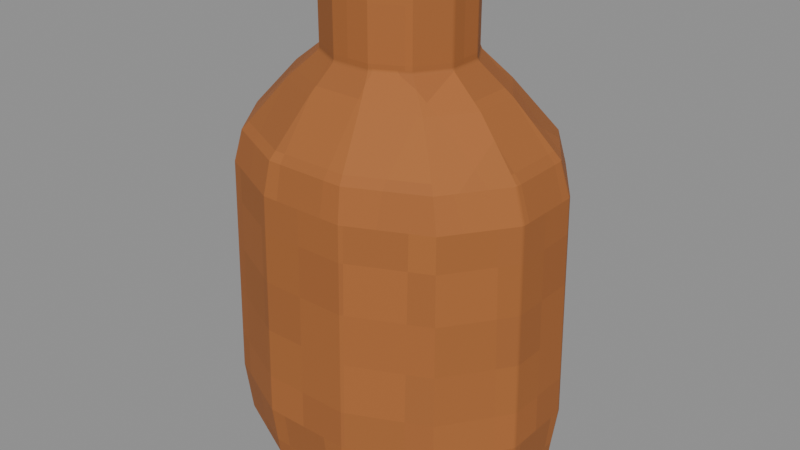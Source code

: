 # Source: Vessel.blend  (saved by Blender 4.3.34; exported with 4.5.12 LTS)
import bpy
from mathutils import Matrix  # noqa: F401  (used for matrix-valued properties, if any)

bpy.ops.wm.read_factory_settings(use_empty=True)
scene = bpy.context.scene
scene.name = 'Isolated part'

# ---- collections
col_part_vessel = bpy.data.collections.new('Part.Vessel'); scene.collection.children.link(col_part_vessel)

# ---- images (referenced by path relative to the original .blend; pixels are not part of the script)
import os
ASSET_DIR = os.environ.get("B2B_ASSET_DIR", "")  # directory of the original .blend (textures are referenced by path, not embedded)
HERE = os.path.dirname(os.path.abspath(__file__))  # packed textures are extracted next to this script under _unpacked/

def load_image(name, relpath, width, height, colorspace="sRGB"):
    """Load a texture the original file referenced (path relative to the .blend, or extracted next to this script)."""
    p = next((c for c in (os.path.join(HERE, relpath), os.path.join(ASSET_DIR, relpath)) if relpath and os.path.exists(c)), "")
    if p:
        img = bpy.data.images.load(p, check_existing=True)
        img.name = name
    else:  # same state as the original file: an image datablock whose file is absent (Cycles renders it pink)
        img = bpy.data.images.new(name, width, height)
        img.source = "FILE"
        img.filepath = "//" + (relpath or name)
    img.colorspace_settings.name = colorspace
    return img
img_minecraft___amber_bottle = load_image('Minecraft • Amber bottle', '_unpacked/Amber_bottle.d143b473.png', 32, 32, 'sRGB')

# ---- materials (node trees are filled in below, after node groups)
mat_minecraft___amber_bottle = bpy.data.materials.new('Minecraft / Amber bottle')
mat_minecraft___amber_bottle.diffuse_color = (0.6314, 0.3804, 0.1843, 1.0)

# ---- material node trees
mat_minecraft___amber_bottle.use_nodes = True; mat_minecraft___amber_bottle.node_tree.nodes.clear()
_N = mat_minecraft___amber_bottle.node_tree.nodes; _L = mat_minecraft___amber_bottle.node_tree.links
n0 = _N.new('ShaderNodeBsdfPrincipled'); n0.name = 'Principled BSDF'; n0.location = (10, 300)
n0.inputs[2].default_value = 0.85
n1 = _N.new('ShaderNodeOutputMaterial'); n1.name = 'Material Output'; n1.location = (300, 300)
n2 = _N.new('ShaderNodeTexImage'); n2.name = 'Image Texture'; n2.location = (-580, 280)
n2.image = img_minecraft___amber_bottle
n2.interpolation = 'Closest'
_L.new(n0.outputs[0], n1.inputs[0])
_L.new(n2.outputs[0], n0.inputs[0])
n1.is_active_output = True

# ---- meshes
me_apothecarybottle_vessel_001 = bpy.data.meshes.new('ApothecaryBottle.Vessel.001')
me_apothecarybottle_vessel_001.from_pydata([(0.1043, 0.02355, 0.0), (0.07637, 0.06435, 0.0), (0.02795, 0.0879, 0.0), (-0.02795, 0.0879, 0.0), (-0.07637, 0.06435, 0.0), (-0.1043, 0.02355, 0.0), (-0.1043, -0.02355, 0.0), (-0.07637, -0.06435, 0.0), (-0.02795, -0.0879, 0.0), (0.02795, -0.0879, 0.0), (0.07637, -0.06435, 0.0), (0.1043, -0.02355, 0.0), (0.1246, 0.02718, 0.025), (0.09122, 0.07425, 0.025), (0.03339, 0.1014, 0.025), (-0.03339, 0.1014, 0.025), (-0.09122, 0.07425, 0.025), (-0.1246, 0.02718, 0.025), (-0.1246, -0.02718, 0.025), (-0.09122, -0.07425, 0.025), (-0.03339, -0.1014, 0.025), (0.03339, -0.1014, 0.025), (0.09122, -0.07425, 0.025), (0.1246, -0.02718, 0.025), (0.1294, 0.02847, 0.066), (0.09475, 0.07778, 0.066), (0.03468, 0.1063, 0.066), (-0.03468, 0.1063, 0.066), (-0.09475, 0.07778, 0.066), (-0.1294, 0.02847, 0.066), (-0.1294, -0.02847, 0.066), (-0.09475, -0.07778, 0.066), (-0.03468, -0.1063, 0.066), (0.03468, -0.1063, 0.066), (0.09475, -0.07778, 0.066), (0.1294, -0.02847, 0.066), (0.1256, 0.02743, 0.24), (0.09192, 0.07495, 0.24), (0.03365, 0.1024, 0.24), (-0.03365, 0.1024, 0.24), (-0.09192, 0.07495, 0.24), (-0.1256, 0.02743, 0.24), (-0.1256, -0.02743, 0.24), (-0.09192, -0.07495, 0.24), (-0.03365, -0.1024, 0.24), (0.03365, -0.1024, 0.24), (0.09192, -0.07495, 0.24), (0.1256, -0.02743, 0.24), (0.1178, 0.02614, 0.265), (0.08627, 0.07142, 0.265), (0.03158, 0.09756, 0.265), (-0.03158, 0.09756, 0.265), (-0.08627, 0.07142, 0.265), (-0.1178, 0.02614, 0.265), (-0.1178, -0.02614, 0.265), (-0.08627, -0.07142, 0.265), (-0.03158, -0.09756, 0.265), (0.03158, -0.09756, 0.265), (0.08627, -0.07142, 0.265), (0.1178, -0.02614, 0.265), (0.0821, 0.01812, 0.304), (0.0601, 0.0495, 0.304), (0.022, 0.06761, 0.304), (-0.022, 0.06761, 0.304), (-0.0601, 0.0495, 0.304), (-0.0821, 0.01812, 0.304), (-0.0821, -0.01812, 0.304), (-0.0601, -0.0495, 0.304), (-0.022, -0.06761, 0.304), (0.022, -0.06761, 0.304), (0.0601, -0.0495, 0.304), (0.0821, -0.01812, 0.304), (0.05602, 0.01346, 0.325), (0.04101, 0.03677, 0.325), (0.01501, 0.05023, 0.325), (-0.01501, 0.05023, 0.325), (-0.04101, 0.03677, 0.325), (-0.05602, 0.01346, 0.325), (-0.05602, -0.01346, 0.325), (-0.04101, -0.03677, 0.325), (-0.01501, -0.05023, 0.325), (0.01501, -0.05023, 0.325), (0.04101, -0.03677, 0.325), (0.05602, -0.01346, 0.325), (0.05602, 0.01346, 0.378), (0.04101, 0.03677, 0.378), (0.01501, 0.05023, 0.378), (-0.01501, 0.05023, 0.378), (-0.04101, 0.03677, 0.378), (-0.05602, 0.01346, 0.378), (-0.05602, -0.01346, 0.378), (-0.04101, -0.03677, 0.378), (-0.01501, -0.05023, 0.378), (0.01501, -0.05023, 0.378), (0.04101, -0.03677, 0.378), (0.05602, -0.01346, 0.378)], [], [(11, 10, 9, 8, 7, 6, 5, 4, 3, 2, 1, 0), (0, 1, 13, 12), (1, 2, 14, 13), (2, 3, 15, 14), (3, 4, 16, 15), (4, 5, 17, 16), (5, 6, 18, 17), (6, 7, 19, 18), (7, 8, 20, 19), (8, 9, 21, 20), (9, 10, 22, 21), (10, 11, 23, 22), (11, 0, 12, 23), (12, 13, 25, 24), (13, 14, 26, 25), (14, 15, 27, 26), (15, 16, 28, 27), (16, 17, 29, 28), (17, 18, 30, 29), (18, 19, 31, 30), (19, 20, 32, 31), (20, 21, 33, 32), (21, 22, 34, 33), (22, 23, 35, 34), (23, 12, 24, 35), (24, 25, 37, 36), (25, 26, 38, 37), (26, 27, 39, 38), (27, 28, 40, 39), (28, 29, 41, 40), (29, 30, 42, 41), (30, 31, 43, 42), (31, 32, 44, 43), (32, 33, 45, 44), (33, 34, 46, 45), (34, 35, 47, 46), (35, 24, 36, 47), (36, 37, 49, 48), (37, 38, 50, 49), (38, 39, 51, 50), (39, 40, 52, 51), (40, 41, 53, 52), (41, 42, 54, 53), (42, 43, 55, 54), (43, 44, 56, 55), (44, 45, 57, 56), (45, 46, 58, 57), (46, 47, 59, 58), (47, 36, 48, 59), (48, 49, 61, 60), (49, 50, 62, 61), (50, 51, 63, 62), (51, 52, 64, 63), (52, 53, 65, 64), (53, 54, 66, 65), (54, 55, 67, 66), (55, 56, 68, 67), (56, 57, 69, 68), (57, 58, 70, 69), (58, 59, 71, 70), (59, 48, 60, 71), (60, 61, 73, 72), (61, 62, 74, 73), (62, 63, 75, 74), (63, 64, 76, 75), (64, 65, 77, 76), (65, 66, 78, 77), (66, 67, 79, 78), (67, 68, 80, 79), (68, 69, 81, 80), (69, 70, 82, 81), (70, 71, 83, 82), (71, 60, 72, 83), (72, 73, 85, 84), (73, 74, 86, 85), (74, 75, 87, 86), (75, 76, 88, 87), (76, 77, 89, 88), (77, 78, 90, 89), (78, 79, 91, 90), (79, 80, 92, 91), (80, 81, 93, 92), (81, 82, 94, 93), (82, 83, 95, 94), (83, 72, 84, 95), (84, 85, 86, 87, 88, 89, 90, 91, 92, 93, 94, 95)])
_uv = me_apothecarybottle_vessel_001.uv_layers.new(name='UV0.Surface')
_uv.uv.foreach_set('vector', [0.9443, 0.2955, 0.922, 0.2629, 0.8832, 0.244, 0.8385, 0.244, 0.7998, 0.2629, 0.7774, 0.2955, 0.7774, 0.3332, 0.7998, 0.3658, 0.8385, 0.3847, 0.8832, 0.3847, 0.922, 0.3658, 0.9443, 0.3332, 0.8797, 0.3144, 0.9124, 0.3144, 0.9203, 0.3344, 0.8826, 0.3344, 0.922, 0.3144, 0.8832, 0.3144, 0.8876, 0.3344, 0.9339, 0.3344, 0.8832, 0.3144, 0.8385, 0.3144, 0.8342, 0.3344, 0.8876, 0.3344, 0.8385, 0.3144, 0.7998, 0.3144, 0.7879, 0.3344, 0.8342, 0.3344, 0.9124, 0.3144, 0.8797, 0.3144, 0.8826, 0.3344, 0.9203, 0.3344, 0.8797, 0.3144, 0.842, 0.3144, 0.8391, 0.3344, 0.8826, 0.3344, 0.842, 0.3144, 0.8094, 0.3144, 0.8015, 0.3344, 0.8391, 0.3344, 0.7998, 0.3144, 0.8385, 0.3144, 0.8342, 0.3344, 0.7879, 0.3344, 0.8385, 0.3144, 0.8832, 0.3144, 0.8876, 0.3344, 0.8342, 0.3344, 0.8832, 0.3144, 0.922, 0.3144, 0.9339, 0.3344, 0.8876, 0.3344, 0.8094, 0.3144, 0.842, 0.3144, 0.8391, 0.3344, 0.8015, 0.3344, 0.842, 0.3144, 0.8797, 0.3144, 0.8826, 0.3344, 0.8391, 0.3344, 0.8826, 0.3344, 0.9203, 0.3344, 0.9231, 0.3672, 0.8837, 0.3672, 0.9339, 0.3344, 0.8876, 0.3344, 0.8886, 0.3672, 0.9367, 0.3672, 0.8876, 0.3344, 0.8342, 0.3344, 0.8331, 0.3672, 0.8886, 0.3672, 0.8342, 0.3344, 0.7879, 0.3344, 0.7851, 0.3672, 0.8331, 0.3672, 0.9203, 0.3344, 0.8826, 0.3344, 0.8837, 0.3672, 0.9231, 0.3672, 0.8826, 0.3344, 0.8391, 0.3344, 0.8381, 0.3672, 0.8837, 0.3672, 0.8391, 0.3344, 0.8015, 0.3344, 0.7987, 0.3672, 0.8381, 0.3672, 0.7879, 0.3344, 0.8342, 0.3344, 0.8331, 0.3672, 0.7851, 0.3672, 0.8342, 0.3344, 0.8876, 0.3344, 0.8886, 0.3672, 0.8331, 0.3672, 0.8876, 0.3344, 0.9339, 0.3344, 0.9367, 0.3672, 0.8886, 0.3672, 0.8015, 0.3344, 0.8391, 0.3344, 0.8381, 0.3672, 0.7987, 0.3672, 0.8391, 0.3344, 0.8826, 0.3344, 0.8837, 0.3672, 0.8381, 0.3672, 0.9137, 0.3371, 0.9137, 0.3766, 1.053, 0.3743, 1.053, 0.3363, 0.9137, 0.3902, 0.9137, 0.3421, 1.053, 0.3413, 1.053, 0.3879, 0.9137, 0.3421, 0.9137, 0.2866, 1.053, 0.2874, 1.053, 0.3413, 0.9137, 0.2866, 0.9137, 0.2386, 1.053, 0.2408, 1.053, 0.2874, 0.9137, 0.3766, 0.9137, 0.3371, 1.053, 0.3363, 1.053, 0.3743, 0.9137, 0.3371, 0.9137, 0.2916, 1.053, 0.2924, 1.053, 0.3363, 0.9137, 0.2916, 0.9137, 0.2521, 1.053, 0.2544, 1.053, 0.2924, 0.9137, 0.2386, 0.9137, 0.2866, 1.053, 0.2874, 1.053, 0.2408, 0.9137, 0.2866, 0.9137, 0.3421, 1.053, 0.3413, 1.053, 0.2874, 0.9137, 0.3421, 0.9137, 0.3902, 1.053, 0.3879, 1.053, 0.3413, 0.9137, 0.2521, 0.9137, 0.2916, 1.053, 0.2924, 1.053, 0.2544, 0.9137, 0.2916, 0.9137, 0.3371, 1.053, 0.3363, 1.053, 0.2924, 0.8828, 0.5064, 0.9209, 0.5064, 0.918, 0.5264, 0.8818, 0.5264, 0.9344, 0.5064, 0.8878, 0.5064, 0.8861, 0.5264, 0.9299, 0.5264, 0.8878, 0.5064, 0.834, 0.5064, 0.8356, 0.5264, 0.8861, 0.5264, 0.834, 0.5064, 0.7873, 0.5064, 0.7919, 0.5264, 0.8356, 0.5264, 0.9209, 0.5064, 0.8828, 0.5064, 0.8818, 0.5264, 0.918, 0.5264, 0.8828, 0.5064, 0.8389, 0.5064, 0.84, 0.5264, 0.8818, 0.5264, 0.8389, 0.5064, 0.8009, 0.5064, 0.8038, 0.5264, 0.84, 0.5264, 0.7873, 0.5064, 0.834, 0.5064, 0.8356, 0.5264, 0.7919, 0.5264, 0.834, 0.5064, 0.8878, 0.5064, 0.8861, 0.5264, 0.8356, 0.5264, 0.8878, 0.5064, 0.9344, 0.5064, 0.9299, 0.5264, 0.8861, 0.5264, 0.8009, 0.5064, 0.8389, 0.5064, 0.84, 0.5264, 0.8038, 0.5264, 0.8389, 0.5064, 0.8828, 0.5064, 0.8818, 0.5264, 0.84, 0.5264, 0.9552, 0.3353, 0.9299, 0.3715, 0.909, 0.354, 0.9266, 0.3289, 0.9299, 0.5264, 0.8861, 0.5264, 0.8785, 0.5576, 0.909, 0.5576, 0.8861, 0.5264, 0.8356, 0.5264, 0.8433, 0.5576, 0.8785, 0.5576, 0.8356, 0.5264, 0.7919, 0.5264, 0.8128, 0.5576, 0.8433, 0.5576, 0.7919, 0.3715, 0.7666, 0.3353, 0.7952, 0.3289, 0.8128, 0.354, 0.8818, 0.5264, 0.84, 0.5264, 0.8464, 0.5576, 0.8754, 0.5576, 0.7666, 0.2934, 0.7919, 0.2572, 0.8128, 0.2748, 0.7952, 0.2999, 0.7919, 0.5264, 0.8356, 0.5264, 0.8433, 0.5576, 0.8128, 0.5576, 0.8356, 0.5264, 0.8861, 0.5264, 0.8785, 0.5576, 0.8433, 0.5576, 0.8861, 0.5264, 0.9299, 0.5264, 0.909, 0.5576, 0.8785, 0.5576, 0.9299, 0.2572, 0.9552, 0.2934, 0.9266, 0.2999, 0.909, 0.2748, 0.84, 0.5264, 0.8818, 0.5264, 0.8754, 0.5576, 0.8464, 0.5576, 0.9266, 0.3289, 0.909, 0.354, 0.8937, 0.3438, 0.9057, 0.3251, 0.909, 0.5576, 0.8785, 0.5576, 0.8729, 0.5744, 0.8937, 0.5744, 0.8785, 0.5576, 0.8433, 0.5576, 0.8489, 0.5744, 0.8729, 0.5744, 0.8433, 0.3685, 0.8128, 0.354, 0.8281, 0.3438, 0.8489, 0.3545, 0.8128, 0.354, 0.7952, 0.3289, 0.8161, 0.3251, 0.8281, 0.3438, 0.8754, 0.2487, 0.8464, 0.2487, 0.8501, 0.2695, 0.8717, 0.2695, 0.7952, 0.2999, 0.8128, 0.2748, 0.8281, 0.2849, 0.8161, 0.3036, 0.8128, 0.5576, 0.8433, 0.5576, 0.8489, 0.5744, 0.8281, 0.5744, 0.8433, 0.5576, 0.8785, 0.5576, 0.8729, 0.5744, 0.8489, 0.5744, 0.8785, 0.2603, 0.909, 0.2748, 0.8937, 0.2849, 0.8729, 0.2742, 0.909, 0.2748, 0.9266, 0.2999, 0.9057, 0.3036, 0.8937, 0.2849, 0.8464, 0.38, 0.8754, 0.38, 0.8717, 0.3592, 0.8501, 0.3592, 1.121, 0.3251, 1.121, 0.3438, 1.163, 0.3438, 1.163, 0.3251, 1.121, 0.3472, 1.121, 0.3264, 1.163, 0.3264, 1.163, 0.3472, 1.121, 0.3264, 1.121, 0.3024, 1.163, 0.3024, 1.163, 0.3264, 1.121, 0.3024, 1.121, 0.2816, 1.163, 0.2816, 1.163, 0.3024, 1.121, 0.3438, 1.121, 0.3251, 1.163, 0.3251, 1.163, 0.3438, 1.121, 0.3251, 1.121, 0.3036, 1.163, 0.3036, 1.163, 0.3251, 1.121, 0.3036, 1.121, 0.2849, 1.163, 0.2849, 1.163, 0.3036, 1.121, 0.2816, 1.121, 0.3024, 1.163, 0.3024, 1.163, 0.2816, 1.121, 0.3024, 1.121, 0.3264, 1.163, 0.3264, 1.163, 0.3024, 1.121, 0.3264, 1.121, 0.3472, 1.163, 0.3472, 1.163, 0.3264, 1.121, 0.2849, 1.121, 0.3036, 1.163, 0.3036, 1.163, 0.2849, 1.121, 0.3036, 1.121, 0.3251, 1.163, 0.3251, 1.163, 0.3036, 0.9057, 0.3251, 0.8937, 0.3438, 0.8729, 0.3545, 0.8489, 0.3545, 0.8281, 0.3438, 0.8161, 0.3251, 0.8161, 0.3036, 0.8281, 0.2849, 0.8489, 0.2742, 0.8729, 0.2742, 0.8937, 0.2849, 0.9057, 0.3036])
_uv.active_render = True
_uv = me_apothecarybottle_vessel_001.uv_layers.new(name='UV1.Paint')
_uv.uv.foreach_set('vector', [0.7385, 0.8129, 0.6942, 0.7827, 0.6687, 0.7304, 0.6687, 0.67, 0.6942, 0.6177, 0.7385, 0.5875, 0.7896, 0.5875, 0.8339, 0.6177, 0.8595, 0.67, 0.8595, 0.7304, 0.8339, 0.7827, 0.7896, 0.8129, 0.3067, 0.7504, 0.2624, 0.7488, 0.2517, 0.7227, 0.3028, 0.7245, 0.1877, 0.4101, 0.1352, 0.4098, 0.1411, 0.3827, 0.2038, 0.383, 0.1352, 0.4098, 0.07449, 0.4098, 0.06859, 0.3827, 0.1411, 0.3827, 0.07449, 0.4098, 0.02195, 0.4101, 0.005837, 0.383, 0.06859, 0.3827, 0.8376, 0.3297, 0.7933, 0.3312, 0.7973, 0.3053, 0.8483, 0.3035, 0.7933, 0.3312, 0.7422, 0.3312, 0.7383, 0.3053, 0.7973, 0.3053, 0.7422, 0.3312, 0.6979, 0.3297, 0.6872, 0.3035, 0.7383, 0.3053, 0.4044, 0.4101, 0.3519, 0.4098, 0.3578, 0.3827, 0.4205, 0.383, 0.3519, 0.4098, 0.2912, 0.4098, 0.2853, 0.3827, 0.3578, 0.3827, 0.2912, 0.4098, 0.2387, 0.4101, 0.2225, 0.383, 0.2853, 0.3827, 0.4021, 0.7488, 0.3578, 0.7504, 0.3618, 0.7245, 0.4128, 0.7227, 0.3578, 0.7504, 0.3067, 0.7504, 0.3028, 0.7245, 0.3618, 0.7245, 0.3028, 0.7245, 0.2517, 0.7227, 0.2479, 0.6786, 0.3014, 0.6805, 0.2038, 0.383, 0.1411, 0.3827, 0.1425, 0.3383, 0.2077, 0.3387, 0.1411, 0.3827, 0.06859, 0.3827, 0.06719, 0.3383, 0.1425, 0.3383, 0.06859, 0.3827, 0.005837, 0.383, 0.002, 0.3387, 0.06719, 0.3383, 0.8483, 0.3035, 0.7973, 0.3053, 0.7987, 0.2614, 0.8522, 0.2595, 0.7973, 0.3053, 0.7383, 0.3053, 0.7369, 0.2614, 0.7987, 0.2614, 0.7383, 0.3053, 0.6872, 0.3035, 0.6834, 0.2595, 0.7369, 0.2614, 0.4205, 0.383, 0.3578, 0.3827, 0.3592, 0.3383, 0.4244, 0.3387, 0.3578, 0.3827, 0.2853, 0.3827, 0.2839, 0.3383, 0.3592, 0.3383, 0.2853, 0.3827, 0.2225, 0.383, 0.2187, 0.3387, 0.2839, 0.3383, 0.4128, 0.7227, 0.3618, 0.7245, 0.3632, 0.6805, 0.4167, 0.6786, 0.3618, 0.7245, 0.3028, 0.7245, 0.3014, 0.6805, 0.3632, 0.6805, 0.3014, 0.6805, 0.2479, 0.6786, 0.2509, 0.4907, 0.3025, 0.4926, 0.2077, 0.3387, 0.1425, 0.3383, 0.1413, 0.1504, 0.2046, 0.1508, 0.1425, 0.3383, 0.06719, 0.3383, 0.06831, 0.1504, 0.1413, 0.1504, 0.06719, 0.3383, 0.002, 0.3387, 0.00507, 0.1508, 0.06831, 0.1504, 0.8522, 0.2595, 0.7987, 0.2614, 0.7975, 0.07343, 0.8491, 0.07159, 0.7987, 0.2614, 0.7369, 0.2614, 0.738, 0.07343, 0.7975, 0.07343, 0.7369, 0.2614, 0.6834, 0.2595, 0.6864, 0.07159, 0.738, 0.07343, 0.4244, 0.3387, 0.3592, 0.3383, 0.358, 0.1504, 0.4213, 0.1508, 0.3592, 0.3383, 0.2839, 0.3383, 0.285, 0.1504, 0.358, 0.1504, 0.2839, 0.3383, 0.2187, 0.3387, 0.2218, 0.1508, 0.285, 0.1504, 0.4167, 0.6786, 0.3632, 0.6805, 0.362, 0.4926, 0.4136, 0.4907, 0.3632, 0.6805, 0.3014, 0.6805, 0.3025, 0.4926, 0.362, 0.4926, 0.3025, 0.4926, 0.2509, 0.4907, 0.2548, 0.4635, 0.3039, 0.4652, 0.2046, 0.1508, 0.1413, 0.1504, 0.1391, 0.1234, 0.1984, 0.1238, 0.1413, 0.1504, 0.06831, 0.1504, 0.07056, 0.1234, 0.1391, 0.1234, 0.06831, 0.1504, 0.00507, 0.1508, 0.01121, 0.1238, 0.07056, 0.1234, 0.8491, 0.07159, 0.7975, 0.07343, 0.7961, 0.04604, 0.8453, 0.04431, 0.7975, 0.07343, 0.738, 0.07343, 0.7394, 0.04604, 0.7961, 0.04604, 0.738, 0.07343, 0.6864, 0.07159, 0.6903, 0.04431, 0.7394, 0.04604, 0.4213, 0.1508, 0.358, 0.1504, 0.3558, 0.1234, 0.4152, 0.1238, 0.358, 0.1504, 0.285, 0.1504, 0.2873, 0.1234, 0.3558, 0.1234, 0.285, 0.1504, 0.2218, 0.1508, 0.2279, 0.1238, 0.2873, 0.1234, 0.4136, 0.4907, 0.362, 0.4926, 0.3606, 0.4652, 0.4098, 0.4635, 0.362, 0.4926, 0.3025, 0.4926, 0.3039, 0.4652, 0.3606, 0.4652, 0.1136, 0.8193, 0.07933, 0.8682, 0.05094, 0.8445, 0.07481, 0.8106, 0.1984, 0.1238, 0.1391, 0.1234, 0.1287, 0.08171, 0.1701, 0.08195, 0.1391, 0.1234, 0.07056, 0.1234, 0.08095, 0.08171, 0.1287, 0.08171, 0.07056, 0.1234, 0.01121, 0.1238, 0.0396, 0.08195, 0.08095, 0.08171, 0.1589, 0.8682, 0.1246, 0.8193, 0.1634, 0.8106, 0.1873, 0.8445, 0.7961, 0.04604, 0.7394, 0.04604, 0.7481, 0.002, 0.7874, 0.002, 0.1246, 0.7628, 0.1589, 0.7139, 0.1873, 0.7376, 0.1634, 0.7715, 0.4152, 0.1238, 0.3558, 0.1234, 0.3454, 0.08171, 0.3868, 0.08195, 0.3558, 0.1234, 0.2873, 0.1234, 0.2977, 0.08171, 0.3454, 0.08171, 0.2873, 0.1234, 0.2279, 0.1238, 0.2563, 0.08195, 0.2977, 0.08171, 0.07933, 0.7139, 0.1136, 0.7628, 0.07481, 0.7715, 0.05094, 0.7376, 0.3606, 0.4652, 0.3039, 0.4652, 0.3126, 0.4211, 0.3519, 0.4211, 0.07481, 0.8106, 0.05094, 0.8445, 0.03022, 0.8308, 0.04651, 0.8056, 0.05094, 0.8445, 0.009584, 0.8641, 0.002, 0.8453, 0.03022, 0.8308, 0.1287, 0.08171, 0.08095, 0.08171, 0.08854, 0.05925, 0.1211, 0.05925, 0.2287, 0.8641, 0.1873, 0.8445, 0.208, 0.8308, 0.2362, 0.8453, 0.1873, 0.8445, 0.1634, 0.8106, 0.1917, 0.8056, 0.208, 0.8308, 0.1634, 0.8106, 0.1634, 0.7715, 0.1917, 0.7765, 0.1917, 0.8056, 0.1634, 0.7715, 0.1873, 0.7376, 0.208, 0.7513, 0.1917, 0.7765, 0.1873, 0.7376, 0.2287, 0.718, 0.2362, 0.7368, 0.208, 0.7513, 0.3454, 0.08171, 0.2977, 0.08171, 0.3052, 0.05925, 0.3378, 0.05925, 0.009584, 0.718, 0.05094, 0.7376, 0.03022, 0.7513, 0.002, 0.7368, 0.05094, 0.7376, 0.07481, 0.7715, 0.04651, 0.7765, 0.03022, 0.7513, 0.07481, 0.7715, 0.07481, 0.8106, 0.04651, 0.8056, 0.04651, 0.7765, 0.8798, 0.5332, 0.879, 0.5584, 0.8215, 0.5584, 0.8223, 0.5332, 0.1493, 0.05943, 0.1211, 0.05925, 0.1211, 0.002, 0.1493, 0.002176, 0.1211, 0.05925, 0.08854, 0.05925, 0.08854, 0.002, 0.1211, 0.002, 0.08854, 0.05925, 0.06032, 0.05943, 0.06032, 0.002176, 0.08854, 0.002, 0.9207, 0.2193, 0.9215, 0.2444, 0.8641, 0.2444, 0.8632, 0.2193, 0.9215, 0.2444, 0.9215, 0.2735, 0.8641, 0.2735, 0.8641, 0.2444, 0.9215, 0.2735, 0.9207, 0.2987, 0.8632, 0.2987, 0.8641, 0.2735, 0.366, 0.05943, 0.3378, 0.05925, 0.3378, 0.002, 0.366, 0.002176, 0.3378, 0.05925, 0.3052, 0.05925, 0.3052, 0.002, 0.3378, 0.002, 0.3052, 0.05925, 0.277, 0.05943, 0.277, 0.002176, 0.3052, 0.002, 0.879, 0.479, 0.8798, 0.5041, 0.8223, 0.5041, 0.8215, 0.479, 0.8798, 0.5041, 0.8798, 0.5332, 0.8223, 0.5332, 0.8223, 0.5041, 0.7378, 0.8239, 0.7631, 0.8401, 0.7777, 0.8682, 0.7777, 0.9006, 0.7631, 0.9287, 0.7378, 0.9449, 0.7086, 0.9449, 0.6833, 0.9287, 0.6687, 0.9006, 0.6687, 0.8682, 0.6833, 0.8401, 0.7086, 0.8239])
me_apothecarybottle_vessel_001.materials.append(mat_minecraft___amber_bottle)
me_apothecarybottle_vessel_001.update()

# ---- objects
ob_vessel = bpy.data.objects.new('Vessel', me_apothecarybottle_vessel_001)

# ---- transforms, parenting, visibility, modifiers, constraints
ob_vessel.location = (0.0, 0.0, 0.0)
_m = ob_vessel.modifiers.new('Hand-finished edges', 'BEVEL')
_m.width = 0.0017
_m.width_pct = 0.0017
_m.harden_normals = True

# ---- collection membership
col_part_vessel.objects.link(ob_vessel)

# ---- scene / render settings (as saved in the file)
scene.frame_start = 1; scene.frame_end = 250; scene.frame_set(1)
scene.render.engine = 'BLENDER_EEVEE_NEXT'
scene.render.image_settings.exr_codec = 'NONE'
scene.render.simplify_subdivision_render = 0
scene.render.simplify_child_particles_render = 0.0
scene.eevee.use_volume_custom_range = False
scene.eevee.use_fast_gi = False
scene.eevee.use_shadows = False
scene.view_settings.white_balance_temperature = 0.0
scene.view_settings.white_balance_tint = 0.0
scene.view_settings.white_balance_whitepoint = (2.97, 0.5193, -0.0414)
bpy.context.view_layer.update()

# ---- added for rendering (the .blend has no active camera and no usable light): camera, sun + grey world if the file has none
cam_auto = bpy.data.cameras.new('AutoCamera')
cam_auto.lens = 50.0
cam_auto.sensor_width = 36.0
cam_auto.clip_end = 1000.0
ob_auto_camera = bpy.data.objects.new('AutoCamera', cam_auto)
scene.collection.objects.link(ob_auto_camera)
ob_auto_camera.location = (0.467265, -0.560719, 0.562812)
ob_auto_camera.rotation_euler = (1.09748, -7.21219e-08, 0.694738)
scene.camera = ob_auto_camera
light_auto_sun = bpy.data.lights.new('AutoSun', 'SUN')
light_auto_sun.energy = 3.0
light_auto_sun.angle = 0.0523599
ob_auto_sun = bpy.data.objects.new('AutoSun', light_auto_sun)
scene.collection.objects.link(ob_auto_sun)
ob_auto_sun.rotation_euler = (0.872665, 0.174533, 0.523599)
if scene.world is None:
    world_auto = bpy.data.worlds.new('AutoWorld')
    world_auto.color = (0.3, 0.3, 0.3)
    scene.world = world_auto
bpy.context.view_layer.update()
